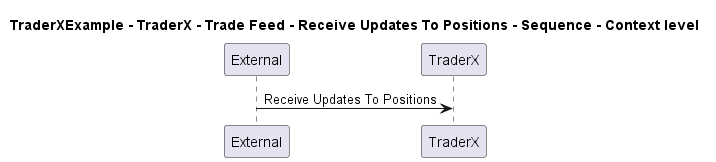

The diagram above was rendered by PlantUML. Its source (embedded in the PNG):
@startuml

title TraderXExample - TraderX - Trade Feed - Receive Updates To Positions - Sequence - Context level

participant "External" as C4InterFlow.SoftwareSystems.ExternalSystem
participant "TraderX" as TraderXExample.SoftwareSystems.TraderX

C4InterFlow.SoftwareSystems.ExternalSystem -> TraderXExample.SoftwareSystems.TraderX : Receive Updates To Positions


@enduml